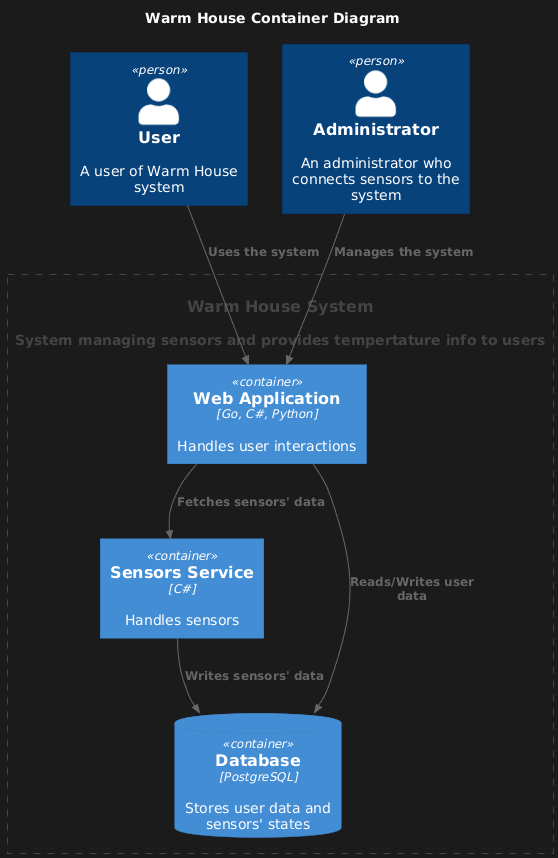

The diagram above was rendered by PlantUML. Its source (embedded in the PNG):
@startuml
title Warm House Container Diagram

top to bottom direction

!includeurl https://raw.githubusercontent.com/RicardoNiepel/C4-PlantUML/master/C4_Component.puml

Person(user, "User", "A user of Warm House system")
Person(admin, "Administrator", "An administrator who connects sensors to the system")

System(WarmHouseSystem, "Warm House System", "System managing sensors and provides tempertature info to users")

Container_Boundary(WarmHouseSystem, "Warm House System") {
  Container(WebApp, "Web Application", "Go, C#, Python", "Handles user interactions")
  Container(SensorsService, "Sensors Service", "C#", "Handles sensors")
  ContainerDb(Database, "Database", "PostgreSQL", "Stores user data and sensors' states")
}

Rel(user, WebApp, "Uses the system")
Rel(admin, WebApp,"Manages the system")
Rel(WebApp,Database,"Reads/Writes user data")
Rel(SensorsService,Database,"Writes sensors' data")
Rel(WebApp,SensorsService,"Fetches sensors' data")
@enduml